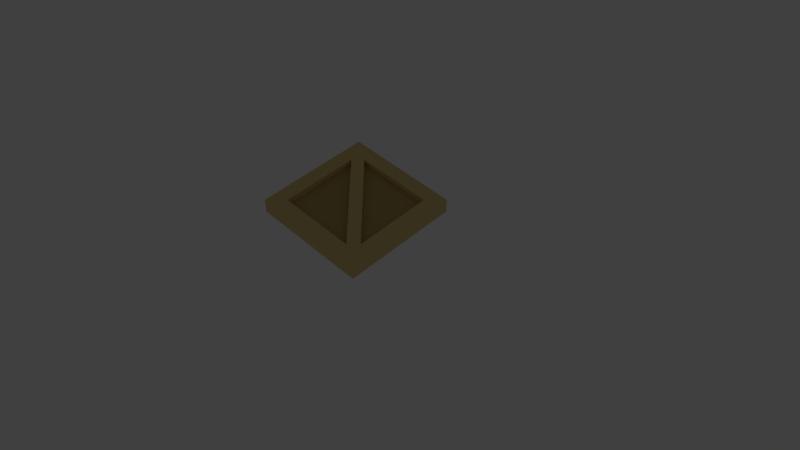 # Source: SASObjects.blend  (saved by Blender 2.79.0; exported with 4.5.12 LTS)
import bpy
from mathutils import Matrix  # noqa: F401  (used for matrix-valued properties, if any)

bpy.ops.wm.read_factory_settings(use_empty=True)
scene = bpy.context.scene
scene.name = 'Scene'

# ---- collections
col_collection_1 = bpy.data.collections.new('Collection 1'); scene.collection.children.link(col_collection_1)
col_collection_1.hide_render = True
col_collection_1.hide_viewport = True
col_collection_2 = bpy.data.collections.new('Collection 2'); scene.collection.children.link(col_collection_2)
col_collection_2.hide_render = True
col_collection_2.hide_viewport = True
col_collection_3 = bpy.data.collections.new('Collection 3'); scene.collection.children.link(col_collection_3)
col_collection_3.hide_render = True
col_collection_3.hide_viewport = True
col_collection_4 = bpy.data.collections.new('Collection 4'); scene.collection.children.link(col_collection_4)
col_collection_4.hide_render = True
col_collection_4.hide_viewport = True
col_collection_5 = bpy.data.collections.new('Collection 5'); scene.collection.children.link(col_collection_5)
col_collection_5.hide_render = True
col_collection_5.hide_viewport = True
col_collection_11 = bpy.data.collections.new('Collection 11'); scene.collection.children.link(col_collection_11)

# ---- materials (node trees are filled in below, after node groups)
mat_fence_001 = bpy.data.materials.new('Fence.001')
mat_fence_001.alpha_threshold = 0.0
mat_fence_001.use_transparent_shadow = False
mat_fence_001.diffuse_color = (0.3383, 0.1877, 0.03269, 1.0)
mat_fence_001.roughness = 0.5
mat_fence_001.specular_intensity = 0.0
mat_box_frame = bpy.data.materials.new('Box_Frame')
mat_box_frame.alpha_threshold = 0.0
mat_box_frame.use_transparent_shadow = False
mat_box_frame.diffuse_color = (0.7548, 0.5718, 0.2338, 1.0)
mat_box_frame.roughness = 0.5
mat_box_frame.specular_intensity = 0.0
mat_box_frame.line_color = (0.0, 0.0, 0.0, 1.0)
mat_box_interior = bpy.data.materials.new('Box_Interior')
mat_box_interior.alpha_threshold = 0.0
mat_box_interior.use_transparent_shadow = False
mat_box_interior.diffuse_color = (0.5122, 0.3801, 0.1402, 1.0)
mat_box_interior.roughness = 0.5
mat_box_interior.specular_intensity = 0.0
mat_trackpad = bpy.data.materials.new('Trackpad')
mat_trackpad.alpha_threshold = 0.0
mat_trackpad.use_transparent_shadow = False
mat_trackpad.diffuse_color = (0.06072, 0.06072, 0.06072, 1.0)
mat_trackpad.specular_color = (0.8167, 0.8794, 1.0)
mat_trackpad.roughness = 0.5
mat_trackpad.specular_intensity = 0.0
mat_keyboard = bpy.data.materials.new('Keyboard')
mat_keyboard.alpha_threshold = 0.0
mat_keyboard.use_transparent_shadow = False
mat_keyboard.diffuse_color = (0.1282, 0.1282, 0.1282, 1.0)
mat_keyboard.roughness = 0.5
mat_keyboard.specular_intensity = 0.0
mat_case = bpy.data.materials.new('Case')
mat_case.alpha_threshold = 0.0
mat_case.use_transparent_shadow = False
mat_case.diffuse_color = (0.09119, 0.1789, 0.03193, 1.0)
mat_case.roughness = 0.5
mat_case.specular_intensity = 0.0
mat_table = bpy.data.materials.new('Table')
mat_table.alpha_threshold = 0.0
mat_table.use_transparent_shadow = False
mat_table.diffuse_color = (0.4109, 0.4109, 0.4109, 1.0)
mat_table.roughness = 0.5
mat_table.specular_intensity = 0.0

# ---- material node trees

# ---- world
world_world = bpy.data.worlds.new('World'); scene.world = world_world
world_world.color = (0.05088, 0.05088, 0.05088)
world_world.use_sun_shadow = False
world_world.sun_shadow_jitter_overblur = 0.0
world_world.cycles.sampling_method = 'MANUAL'

# ---- cameras
cam_camera = bpy.data.cameras.new('Camera')
cam_camera.clip_end = 100.0
cam_camera.lens = 35.0
cam_camera.sensor_width = 32.0
cam_camera.sensor_height = 18.0
cam_camera.ortho_scale = 7.314
cam_camera.dof.focus_distance = 0.0
cam_camera.dof.aperture_fstop = 128.0

# ---- lights
light_lamp_001 = bpy.data.lights.new('Lamp.001', 'SUN')
light_lamp_001.transmission_factor = 0.0
light_lamp_001.cutoff_distance = 30.0
light_lamp_001.angle = 0.1993
light_lamp_001.energy = 0.2
light_lamp_001.shadow_buffer_clip_start = 1.001
light_lamp_001.shadow_soft_size = 0.1
light_lamp_001.shadow_cascade_max_distance = 1000.0
light_lamp = bpy.data.lights.new('Lamp', 'SUN')
light_lamp.transmission_factor = 0.0
light_lamp.cutoff_distance = 30.0
light_lamp.angle = 0.1993
light_lamp.energy = 1.0
light_lamp.shadow_buffer_clip_start = 1.001
light_lamp.shadow_soft_size = 0.1
light_lamp.shadow_cascade_max_distance = 1000.0

# ---- meshes
me_cube_003 = bpy.data.meshes.new('Cube.003')
me_cube_003.from_pydata([(-0.107, -1.607, 0.0), (-0.107, -1.393, 0.0), (0.107, -1.607, 0.0), (0.107, -1.393, 0.0), (-0.107, -1.393, 1.5), (-0.107, -1.607, 1.5), (0.107, -1.393, 1.5), (0.107, -1.607, 1.5), (-0.107, 1.607, 0.0), (-0.107, 1.393, 0.0), (0.107, 1.607, 0.0), (0.107, 1.393, 0.0), (-0.107, 1.393, 1.5), (-0.107, 1.607, 1.5), (0.107, 1.393, 1.5), (0.107, 1.607, 1.5), (-0.04374, -1.418, 0.9782), (-0.04374, -1.418, 1.252), (-0.04374, 1.418, 0.9782), (-0.04374, 1.418, 1.252), (0.04374, -1.418, 0.9782), (0.04374, -1.418, 1.252), (0.04374, 1.418, 0.9782), (0.04374, 1.418, 1.252), (-0.04374, -1.418, 0.4425), (-0.04374, -1.418, 0.7162), (-0.04374, 1.418, 0.4425), (-0.04374, 1.418, 0.7162), (0.04374, -1.418, 0.4425), (0.04374, -1.418, 0.7162), (0.04374, 1.418, 0.4425), (0.04374, 1.418, 0.7162), (-0.04374, -1.418, 0.9782), (-0.04374, -1.418, 1.252), (-0.04374, 1.418, 0.9782), (-0.04374, 1.418, 1.252), (0.04374, -1.418, 0.9782), (0.04374, -1.418, 1.252), (0.04374, 1.418, 0.9782), (0.04374, 1.418, 1.252)], [], [(1, 3, 2, 0), (4, 5, 7, 6), (3, 6, 7, 2), (0, 5, 4, 1), (2, 7, 5, 0), (1, 4, 6, 3), (9, 8, 10, 11), (12, 14, 15, 13), (11, 10, 15, 14), (8, 9, 12, 13), (10, 8, 13, 15), (9, 11, 14, 12), (18, 19, 23, 22), (20, 21, 17, 16), (24, 25, 27, 26), (30, 31, 29, 28), (26, 30, 28, 24), (31, 27, 25, 29), (32, 33, 35, 34), (38, 39, 37, 36), (34, 38, 36, 32), (39, 35, 33, 37)])
me_cube_003.materials.append(mat_fence_001)
me_cube_003.use_remesh_preserve_volume = False
me_cube_003.use_remesh_preserve_attributes = False
me_cube_003.use_mirror_vertex_groups = False
me_cube_003.update()
me_cube = bpy.data.meshes.new('Cube')
me_cube.from_pydata([(1.0, -0.75, 0.75), (1.0, -1.0, 1.0), (0.75, -1.0, 1.0), (1.0, -0.75, 1.0), (0.75, -0.75, 1.0), (1.0, -0.6, 0.75), (0.75, -0.6, 1.0), (0.6, -1.0, 0.75), (0.6, -0.75, 1.0), (1.0, -1.0, 0.6), (1.0, -0.75, 0.6), (0.75, -1.0, 0.6), (-1.0, -0.75, 0.75), (-1.0, -1.0, 1.0), (-0.75, -1.0, 0.75), (-0.75, -0.75, 1.0), (0.0, -1.0, 0.75), (0.0, -1.0, 1.0), (1.0, 0.75, 0.75), (1.0, 1.0, 1.0), (1.0, 0.0, 1.0), (0.75, 1.0, 0.75), (0.75, 0.0, 1.0), (0.75, 0.75, 1.0), (1.0, 0.6, 0.75), (1.0, 0.6, 1.0), (-1.0, 0.0, 0.75), (-1.0, 0.75, 0.75), (-1.0, 1.0, 1.0), (-1.0, 1.0, 0.75), (-1.0, 0.0, 1.0), (-0.75, 1.0, 0.75), (-1.0, 0.6, 0.75), (-0.75, 0.6, 1.0), (-0.6, 1.0, 1.0), (-0.6, 1.0, 0.75), (-0.6, 0.75, 1.0), (-1.0, 0.75, 0.6), (-0.75, 1.0, 0.6), (1.0, -0.75, -0.75), (1.0, -1.0, -1.0), (0.75, -1.0, -0.75), (0.75, -0.75, -1.0), (-1.0, -1.0, -1.0), (0.0, -1.0, -0.75), (0.0, -1.0, -1.0), (-1.0, -0.6, -0.75), (-0.75, -0.6, -1.0), (-0.6, -1.0, -1.0), (-0.6, -1.0, -0.75), (-0.6, -0.75, -1.0), (-1.0, -1.0, -0.6), (-1.0, -0.75, -0.6), (-0.75, -1.0, -0.6), (1.0, 0.0, -0.75), (1.0, 1.0, -1.0), (1.0, 0.0, -1.0), (0.75, 1.0, -0.75), (0.75, 0.0, -1.0), (1.0, 0.6, -0.75), (0.75, 0.6, -1.0), (0.6, 1.0, -0.75), (0.6, 0.75, -1.0), (1.0, 0.75, -0.6), (0.75, 1.0, -0.6), (-1.0, 0.75, -0.75), (-1.0, 1.0, -1.0), (-1.0, 0.75, 0.0), (-0.75, 1.0, -0.75), (-1.0, 1.0, 0.0), (-0.75, 1.0, -1.0), (-0.75, 0.75, -1.0), (0.0, 1.0, -1.0), (0.0, 0.75, -1.0), (0.75, -0.6, 0.9), (0.6, -0.75, 0.9), (-0.75, -0.75, 0.9), (0.75, 0.75, 0.9), (-0.75, 0.6, 0.9), (-0.6, 0.75, 0.9), (0.75, -0.75, -0.9), (-0.75, -0.6, -0.9), (-0.6, -0.75, -0.9), (0.75, 0.6, -0.9), (0.6, 0.75, -0.9), (-0.75, 0.75, -0.9), (0.9, -0.75, 0.6), (0.9, -0.6, 0.75), (-0.9, -0.75, 0.75), (0.9, 0.75, 0.75), (-0.9, 0.75, 0.6), (-0.9, 0.6, 0.75), (0.9, -0.75, -0.75), (-0.9, -0.75, -0.6), (-0.9, -0.6, -0.75), (0.9, 0.75, -0.6), (0.9, 0.6, -0.75), (-0.9, 0.75, -0.75), (0.6, -0.9, 0.75), (0.75, -0.9, 0.6), (-0.75, -0.9, 0.75), (0.75, 0.9, 0.75), (-0.6, 0.9, 0.75), (-0.75, 0.9, 0.6), (0.75, -0.9, -0.75), (-0.6, -0.9, -0.75), (-0.75, -0.9, -0.6), (0.6, 0.9, -0.75), (0.75, 0.9, -0.6), (-0.75, 0.9, -0.75)], [], [(43, 51, 13, 30, 26, 12, 52, 32, 27, 37, 46, 65, 67, 69, 66), (26, 30, 28, 29, 69, 67, 37, 27, 32), (10, 39, 92, 86), (67, 65, 97, 90, 37), (0, 3, 1, 9, 10, 59, 54, 56, 55, 19, 25, 24, 18, 63, 5), (11, 41, 44, 45, 40, 9, 1, 2), (61, 68, 109, 107), (20, 22, 6, 4, 8, 15, 33, 36, 34, 28, 30, 13, 17, 2, 1, 3), (28, 34, 35, 64, 57, 61, 38, 31, 29), (43, 48, 45, 44, 49, 11, 2, 17, 16, 7, 53, 51), (40, 45, 48, 50, 42, 58, 56), (47, 62, 73, 72, 55, 56, 58, 60, 50, 48, 43, 66, 70, 71), (35, 34, 19, 55, 72, 70, 66, 69, 29, 31, 38, 68, 61, 57, 64, 21), (5, 24, 25, 20, 3, 0), (35, 21, 101, 102), (6, 36, 33, 8, 4), (7, 16, 14, 100, 98), (19, 34, 36, 23, 22, 20, 25), (39, 54, 59, 96, 92), (53, 7, 98, 106), (54, 39, 10, 9, 40, 56), (62, 47, 81, 84), (53, 106, 100, 14), (81, 85, 84), (80, 82, 83), (74, 77, 79), (75, 78, 76), (6, 22, 23, 77, 74), (50, 60, 83, 82), (33, 15, 76, 78), (68, 38, 103, 109), (44, 41, 104, 105, 49), (60, 58, 42, 80, 83), (36, 6, 74, 79), (8, 33, 78, 75), (13, 51, 53, 14, 16, 17), (47, 71, 85, 81), (93, 88, 91), (90, 97, 94), (86, 92, 96), (87, 95, 89), (18, 24, 5, 87, 89), (65, 46, 94, 97), (41, 11, 99, 104), (12, 26, 32, 91, 88), (5, 63, 95, 87), (59, 10, 86, 96), (23, 36, 79, 77), (8, 75, 76, 15), (32, 52, 93, 91), (46, 37, 90, 94), (98, 100, 106), (99, 105, 104), (102, 101, 108), (103, 107, 109), (11, 49, 105, 99), (52, 12, 88, 93), (71, 73, 62, 84, 85), (71, 70, 72, 73), (42, 50, 82, 80), (64, 35, 102, 108), (63, 18, 89, 95), (64, 108, 101, 21), (38, 61, 107, 103)])
me_cube.polygons.foreach_set('material_index', [0, 0, 0, 0, 0, 0, 0, 0, 0, 0, 0, 0, 0, 0, 0, 0, 0, 0, 0, 0, 0, 0, 0, 1, 1, 1, 1, 0, 0, 0, 0, 0, 0, 0, 0, 0, 0, 1, 1, 1, 1, 0, 0, 0, 0, 0, 0, 0, 0, 0, 0, 1, 1, 1, 1, 0, 0, 0, 0, 0, 0, 0, 0, 0])
me_cube.materials.append(mat_box_frame)
me_cube.materials.append(mat_box_interior)
me_cube.use_remesh_preserve_volume = False
me_cube.use_remesh_preserve_attributes = False
me_cube.use_mirror_vertex_groups = False
me_cube.update()
me_cube_002 = bpy.data.meshes.new('Cube.002')
me_cube_002.from_pydata([(-0.04846, -0.6484, 0.5154), (-0.1216, -0.6484, 0.5032), (0.1216, -0.6484, -0.5032), (0.04846, -0.6484, -0.5154), (0.1083, -0.6484, -0.4232), (0.03511, -0.6484, -0.4355), (-0.04846, 1.721e-07, 0.5154), (-0.1216, 1.78e-07, 0.5032), (0.1216, -1.78e-07, -0.5032), (0.04846, -1.721e-07, -0.5154), (0.1083, -1.505e-07, -0.4232), (0.1083, -0.4672, -0.4232), (-0.04846, -0.4672, 0.5154), (-0.1216, -0.4672, 0.5032), (0.1216, -0.4672, -0.5032), (0.04846, -0.4672, -0.5154), (-0.04846, -0.2336, 0.5154), (-0.1216, -0.2336, 0.5032), (0.1216, -0.2336, -0.5032), (0.04846, -0.2336, -0.5154), (0.1083, -0.2336, -0.4232), (0.178, -0.2336, -0.4232), (0.178, -0.4672, -0.4232), (0.2121, -0.4672, -0.5032), (0.2121, -0.2336, -0.5032), (0.0995, -0.6484, -0.3706), (0.02633, -0.6484, -0.3829), (0.0995, -1.324e-07, -0.3706), (0.0995, -0.4672, -0.3706), (0.0995, -0.2336, -0.3706), (-0.03703, 1.486e-07, 0.4469), (-0.03703, -0.4672, 0.4469), (-0.03703, -0.2336, 0.4469), (-0.03703, -0.6484, 0.4469), (-0.1102, -0.6484, 0.4347), (0.1083, -0.5767, -0.4232), (-0.04846, -0.5767, 0.5154), (-0.1216, -0.5767, 0.5032), (0.1216, -0.5767, -0.5032), (0.04846, -0.5767, -0.5154), (0.0995, -0.5767, -0.3706), (-0.03703, -0.5767, 0.4469), (1.153, -0.6484, -0.7294), (1.153, -0.6484, -0.5025), (1.069, -0.5522, -0.5025), (1.069, -0.1521, -0.5025), (0.8714, -0.5522, -0.5025), (0.8714, -0.1521, -0.5025), (0.1204, -0.6484, -0.7294), (0.1204, -0.6484, -0.5025), (0.205, -0.5522, -0.5025), (0.6368, -0.5522, -0.5025), (0.205, -0.1521, -0.5025), (0.2928, -0.5522, -0.5025), (0.2928, -0.1521, -0.5025), (1.153, 0.6484, -0.7294), (1.153, 0.6484, -0.5025), (1.069, 1.407e-07, -0.5025), (1.069, 0.5522, -0.5025), (1.069, 0.1521, -0.5025), (0.8714, 0.5522, -0.5025), (0.8714, 0.1521, -0.5025), (0.1204, 0.6484, -0.7294), (0.1204, 0.6484, -0.5025), (0.205, -1.407e-07, -0.5025), (0.205, 0.5522, -0.5025), (0.6368, 0.5522, -0.5025), (0.205, 0.1521, -0.5025), (0.2928, -7.643e-08, -0.5025), (0.2928, 0.5522, -0.5025), (0.2928, 0.1521, -0.5025)], [(53, 54), (54, 68), (69, 70), (70, 68)], [(4, 5, 3, 2), (25, 26, 5, 4), (18, 8, 10, 20), (16, 6, 7, 17), (18, 19, 9, 8), (32, 30, 6, 16), (41, 31, 12, 36), (38, 39, 15, 14), (36, 12, 13, 37), (38, 14, 11, 35), (31, 32, 16, 12), (14, 15, 19, 18), (12, 16, 17, 13), (20, 11, 22, 21), (23, 24, 21, 22), (11, 14, 23, 22), (14, 18, 24, 23), (18, 20, 21, 24), (11, 20, 29, 28), (35, 11, 28, 40), (20, 10, 27, 29), (33, 34, 26, 25), (0, 1, 34, 33), (28, 29, 27, 30, 32, 31, 41, 40), (25, 40, 41, 33), (4, 35, 40, 25), (2, 38, 35, 4), (7, 9, 19, 15, 39, 3, 1, 37, 13, 17), (0, 36, 37, 1), (2, 3, 39, 38), (33, 41, 36, 0), (46, 44, 45, 47), (59, 61, 47, 45), (60, 61, 59, 58), (48, 62, 55, 42), (48, 49, 63, 62), (63, 56, 55, 62), (53, 69, 65, 50), (46, 60, 66, 69, 53, 51), (42, 43, 49, 48), (55, 56, 43, 42), (63, 65, 69, 66, 60, 58, 56), (57, 45, 44, 43, 56, 58, 59), (44, 46, 51, 53, 50, 49, 43), (64, 67, 65, 63, 49, 50, 52)])
me_cube_002.polygons.foreach_set('material_index', [2, 2, 2, 2, 2, 2, 2, 2, 2, 2, 2, 2, 2, 0, 0, 0, 2, 0, 2, 2, 2, 2, 2, 0, 2, 2, 2, 2, 2, 2, 2, 2, 0, 2, 2, 2, 2, 2, 1, 2, 2, 2, 2, 2, 2])
me_cube_002.materials.append(mat_trackpad)
me_cube_002.materials.append(mat_keyboard)
me_cube_002.materials.append(mat_case)
me_cube_002.use_remesh_preserve_volume = False
me_cube_002.use_remesh_preserve_attributes = False
me_cube_002.use_mirror_vertex_groups = False
me_cube_002.update()
me_cube_004 = bpy.data.meshes.new('Cube.004')
me_cube_004.from_pydata([(0.5291, -1.833, -1.375), (0.5291, -1.833, -0.05045), (0.5291, -1.643, -1.375), (0.5291, -1.643, -0.05045), (0.7187, -1.833, -1.375), (0.7187, -1.833, -0.05045), (0.7187, -1.643, -1.375), (0.7187, -1.643, -0.05045), (-0.5291, -1.833, -1.375), (-0.5291, -1.833, -0.05045), (-0.5291, -1.643, -1.375), (-0.5291, -1.643, -0.05045), (-0.7187, -1.833, -1.375), (-0.7187, -1.833, -0.05045), (-0.7187, -1.643, -1.375), (-0.7187, -1.643, -0.05045), (0.5291, 1.833, -1.375), (0.5291, 1.833, -0.05045), (0.5291, 1.643, -1.375), (0.5291, 1.643, -0.05045), (0.7187, 1.833, -1.375), (0.7187, 1.833, -0.05045), (0.7187, 1.643, -1.375), (0.7187, 1.643, -0.05045), (-0.5291, 1.833, -1.375), (-0.5291, 1.833, -0.05045), (-0.5291, 1.643, -1.375), (-0.5291, 1.643, -0.05045), (-0.7187, 1.833, -1.375), (-0.7187, 1.833, -0.05045), (-0.7187, 1.643, -1.375), (-0.7187, 1.643, -0.05045), (-0.8926, -2.006, -0.06755), (-0.8926, -2.006, 0.06756), (-0.8926, 2.006, -0.06755), (-0.8926, 2.006, 0.06756), (0.8926, -2.006, -0.06755), (0.8926, -2.006, 0.06756), (0.8926, 2.006, -0.06755), (0.8926, 2.006, 0.06756)], [], [(0, 1, 3, 2), (2, 3, 7, 6), (6, 7, 5, 4), (4, 5, 1, 0), (2, 6, 4, 0), (8, 10, 11, 9), (10, 14, 15, 11), (14, 12, 13, 15), (12, 8, 9, 13), (10, 8, 12, 14), (16, 18, 19, 17), (18, 22, 23, 19), (22, 20, 21, 23), (20, 16, 17, 21), (18, 16, 20, 22), (24, 25, 27, 26), (26, 27, 31, 30), (30, 31, 29, 28), (28, 29, 25, 24), (26, 30, 28, 24), (32, 33, 35, 34), (34, 35, 39, 38), (38, 39, 37, 36), (36, 37, 33, 32), (34, 38, 36, 32), (39, 35, 33, 37)])
me_cube_004.materials.append(mat_table)
me_cube_004.use_remesh_preserve_volume = False
me_cube_004.use_remesh_preserve_attributes = False
me_cube_004.use_mirror_vertex_groups = False
me_cube_004.update()
me_cube_006 = bpy.data.meshes.new('Cube.006')
me_cube_006.from_pydata([(-0.5074, -0.25, -0.861), (-0.4192, -0.25, -0.03694), (-0.3686, -0.25, -0.861), (-0.2805, -0.25, -0.0563), (-0.5074, -0.3901, -0.861), (-0.4192, -0.3901, -0.03694), (-0.3686, -0.3901, -0.861), (-0.2805, -0.3901, -0.0563), (-0.5074, 0.25, -0.861), (-0.4192, 0.25, -0.03694), (-0.3686, 0.25, -0.861), (-0.2805, 0.25, -0.0563), (-0.5074, 0.3901, -0.861), (-0.4192, 0.3901, -0.03694), (-0.3686, 0.3901, -0.861), (-0.2805, 0.3901, -0.0563), (0.5074, -0.25, -0.861), (0.4192, -0.25, -0.03694), (0.3686, -0.25, -0.861), (0.2805, -0.25, -0.0563), (0.5074, -0.3901, -0.861), (0.4192, -0.3901, -0.03694), (0.3686, -0.3901, -0.861), (0.2805, -0.3901, -0.0563), (0.5074, 0.25, -0.861), (0.4192, 0.25, -0.03694), (0.3686, 0.25, -0.861), (0.2805, 0.25, -0.0563), (0.5074, 0.3901, -0.861), (0.4192, 0.3901, -0.03694), (0.3686, 0.3901, -0.861), (0.2805, 0.3901, -0.0563), (-0.5438, 0.476, 0.06904), (-0.5438, 0.476, -0.06904), (0.409, 0.476, 0.06904), (0.5438, 0.476, -0.06904), (-0.5438, -0.476, 0.06904), (-0.5438, -0.476, -0.06904), (0.409, -0.476, 0.06904), (0.5438, -0.476, -0.06904), (0.611, 0.476, 1.122), (0.4779, 0.476, 1.141), (0.4779, -0.476, 1.141), (0.611, -0.476, 1.122)], [], [(0, 1, 3, 2), (2, 3, 7, 6), (6, 7, 5, 4), (4, 5, 1, 0), (2, 6, 4, 0), (7, 3, 1, 5), (8, 10, 11, 9), (10, 14, 15, 11), (14, 12, 13, 15), (12, 8, 9, 13), (10, 8, 12, 14), (15, 13, 9, 11), (16, 18, 19, 17), (18, 22, 23, 19), (22, 20, 21, 23), (20, 16, 17, 21), (18, 16, 20, 22), (23, 21, 17, 19), (24, 25, 27, 26), (26, 27, 31, 30), (30, 31, 29, 28), (28, 29, 25, 24), (26, 30, 28, 24), (31, 27, 25, 29), (32, 34, 35, 33), (35, 40, 43, 39), (38, 36, 37, 39), (36, 32, 33, 37), (34, 32, 36, 38), (39, 37, 33, 35), (41, 42, 43, 40), (34, 41, 40, 35), (39, 43, 42, 38), (38, 42, 41, 34)])
me_cube_006.materials.append(mat_table)
me_cube_006.use_remesh_preserve_volume = False
me_cube_006.use_remesh_preserve_attributes = False
me_cube_006.use_mirror_vertex_groups = False
me_cube_006.update()
me_cube_001 = bpy.data.meshes.new('Cube.001')
me_cube_001.from_pydata([(1.0, -1.0, 1.0), (1.0, -1.0, 0.75), (0.75, -0.75, 1.0), (0.75, -0.6, 1.0), (0.6, -0.75, 1.0), (-1.0, -1.0, 1.0), (-1.0, -1.0, 0.75), (-0.75, -0.75, 1.0), (1.0, 1.0, 1.0), (1.0, 1.0, 0.75), (0.75, 1.0, 1.0), (0.75, 0.75, 1.0), (-1.0, 1.0, 1.0), (-1.0, 1.0, 0.75), (-0.75, 0.6, 1.0), (-1.0, 0.6, 1.0), (-0.6, 0.75, 1.0), (0.75, -0.6, 0.9), (0.6, -0.75, 0.9), (-0.75, -0.75, 0.9), (0.75, 0.75, 0.9), (-0.75, 0.6, 0.9), (-0.6, 0.75, 0.9)], [], [(1, 9, 8, 0), (0, 5, 6, 1), (4, 18, 19, 7), (5, 0, 8, 10, 11, 3, 2, 4, 7, 14, 15), (12, 15, 14, 4, 2, 3, 16, 11, 10), (6, 5, 15, 12, 13), (12, 10, 8, 9, 13), (17, 20, 22), (18, 21, 19), (3, 11, 20, 17), (11, 16, 22, 20), (16, 3, 17, 22), (4, 14, 21, 18), (14, 7, 19, 21), (1, 6, 13, 9)])
me_cube_001.polygons.foreach_set('material_index', [0, 0, 0, 0, 0, 0, 0, 1, 1, 0, 0, 0, 0, 0, 0])
me_cube_001.materials.append(mat_box_frame)
me_cube_001.materials.append(mat_box_interior)
me_cube_001.use_remesh_preserve_volume = False
me_cube_001.use_remesh_preserve_attributes = False
me_cube_001.use_mirror_vertex_groups = False
me_cube_001.update()

# ---- objects
ob_lamp_001 = bpy.data.objects.new('Lamp.001', light_lamp_001)
ob_lamp = bpy.data.objects.new('Lamp', light_lamp)
ob_camera = bpy.data.objects.new('Camera', cam_camera)
ob_cube_003 = bpy.data.objects.new('Cube.003', me_cube_003)
ob_cube = bpy.data.objects.new('Cube', me_cube)
ob_cube_002 = bpy.data.objects.new('Cube.002', me_cube_002)
ob_cube_004 = bpy.data.objects.new('Cube.004', me_cube_004)
ob_cube_005 = bpy.data.objects.new('Cube.005', me_cube_006)
ob_crateside = bpy.data.objects.new('CrateSide', me_cube_001)

# ---- transforms, parenting, visibility, modifiers, constraints
ob_lamp_001.location = (4.076, 1.005, 13.69)
ob_lamp_001.rotation_euler = (0.7854, -0.0, 5.498)
ob_lamp_001.lock_rotations_4d = False
ob_lamp_001.empty_display_type = 'ARROWS'
ob_lamp_001.color = (0.0, 0.0, 0.0, 0.0)
ob_lamp_001.lineart.crease_threshold = 0.0
ob_lamp.location = (4.076, 1.005, 13.69)
ob_lamp.rotation_euler = (0.7854, -0.0, 2.356)
ob_lamp.lock_rotations_4d = False
ob_lamp.empty_display_type = 'ARROWS'
ob_lamp.color = (0.0, 0.0, 0.0, 0.0)
ob_lamp.lineart.crease_threshold = 0.0
ob_camera.location = (7.481, -6.508, 10.34)
ob_camera.rotation_euler = (0.7854, 0.0, 0.7854)
ob_camera.lock_rotations_4d = False
ob_camera.empty_display_type = 'ARROWS'
ob_camera.color = (0.0, 0.0, 0.0, 0.0)
ob_camera.display_type = 'WIRE'
ob_camera.lineart.crease_threshold = 0.0
ob_cube_003.location = (0.0, 0.0, 0.0)
ob_cube_003.lineart.crease_threshold = 0.0
ob_cube.location = (0.0, 0.0, 0.0)
ob_cube.lock_rotations_4d = False
ob_cube.empty_display_type = 'ARROWS'
ob_cube.lineart.crease_threshold = 0.0
ob_cube_002.location = (-0.6368, 0.0, 0.6159)
ob_cube_002.lineart.crease_threshold = 0.0
_m = ob_cube_002.modifiers.new('Mirror', 'MIRROR')
_m.use_axis = (False, True, False)
ob_cube_004.location = (0.0, 0.0, 1.348)
ob_cube_004.lineart.crease_threshold = 0.0
ob_cube_005.location = (1.596, 0.0, 0.8021)
ob_cube_005.lineart.crease_threshold = 0.0
ob_crateside.location = (0.0, 0.0, 0.0)
ob_crateside.lock_rotations_4d = False
ob_crateside.empty_display_type = 'ARROWS'
ob_crateside.lineart.crease_threshold = 0.0

# ---- collection membership
col_collection_1.objects.link(ob_lamp_001)
col_collection_1.objects.link(ob_lamp)
col_collection_1.objects.link(ob_camera)
col_collection_1.objects.link(ob_cube_003)
col_collection_2.objects.link(ob_cube)
col_collection_3.objects.link(ob_cube_002)
col_collection_4.objects.link(ob_cube_004)
col_collection_5.objects.link(ob_cube_005)
col_collection_11.objects.link(ob_crateside)

# ---- scene / render settings (as saved in the file)
scene.camera = ob_camera
scene.frame_start = 1; scene.frame_end = 250; scene.frame_set(1)
scene.render.engine = 'BLENDER_EEVEE_NEXT'
scene.render.resolution_percentage = 50
scene.render.dither_intensity = 0.0
scene.cycles.use_denoising = False
scene.cycles.samples = 128
scene.cycles.sampling_pattern = 'TABULATED_SOBOL'
scene.cycles.light_sampling_threshold = 0.0
scene.cycles.use_adaptive_sampling = False
scene.cycles.use_light_tree = False
scene.cycles.blur_glossy = 0.0
scene.cycles.sample_clamp_indirect = 0.0
scene.view_settings.view_transform = 'Standard'
bpy.context.view_layer.update()
